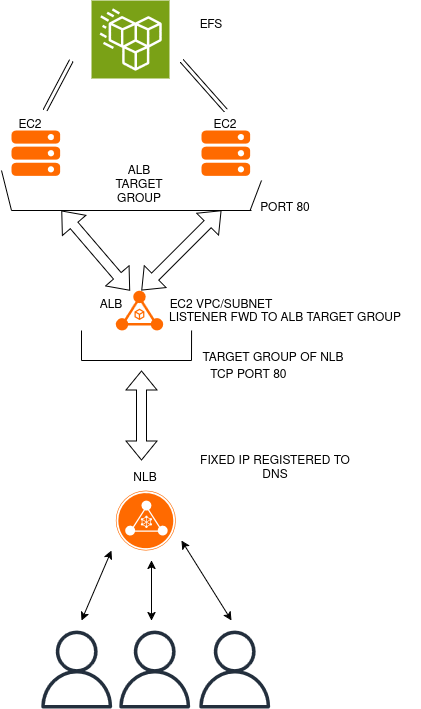

The diagram above was exported from draw.io. Its source (the exported page's mxGraphModel, read from the mxfile embedded in the PNG):
<mxGraphModel dx="1435" dy="1075" grid="1" gridSize="10" guides="1" tooltips="1" connect="1" arrows="1" fold="1" page="1" pageScale="1" pageWidth="850" pageHeight="1100" math="0" shadow="0">
  <root>
    <mxCell id="0" />
    <mxCell id="1" parent="0" />
    <mxCell id="tEZTug5_LgusJ6OlUESU-1" parent="1" style="points=[];aspect=fixed;html=1;align=center;shadow=0;dashed=0;fillColor=#FF6A00;strokeColor=none;shape=mxgraph.alibaba_cloud.ecs_elastic_compute_service;" value="" vertex="1">
      <mxGeometry height="45.3" width="48.6" x="110" y="150" as="geometry" />
    </mxCell>
    <mxCell id="tEZTug5_LgusJ6OlUESU-2" parent="1" style="points=[];aspect=fixed;html=1;align=center;shadow=0;dashed=0;fillColor=#FF6A00;strokeColor=none;shape=mxgraph.alibaba_cloud.ecs_elastic_compute_service;" value="" vertex="1">
      <mxGeometry height="45.3" width="48.6" x="300" y="150" as="geometry" />
    </mxCell>
    <mxCell id="tEZTug5_LgusJ6OlUESU-3" parent="1" style="sketch=0;points=[[0,0,0],[0.25,0,0],[0.5,0,0],[0.75,0,0],[1,0,0],[0,1,0],[0.25,1,0],[0.5,1,0],[0.75,1,0],[1,1,0],[0,0.25,0],[0,0.5,0],[0,0.75,0],[1,0.25,0],[1,0.5,0],[1,0.75,0]];outlineConnect=0;fontColor=#232F3E;fillColor=#7AA116;strokeColor=#ffffff;dashed=0;verticalLabelPosition=bottom;verticalAlign=top;align=center;html=1;fontSize=12;fontStyle=0;aspect=fixed;shape=mxgraph.aws4.resourceIcon;resIcon=mxgraph.aws4.efs_standard;" value="" vertex="1">
      <mxGeometry height="78" width="78" x="190" y="20" as="geometry" />
    </mxCell>
    <mxCell id="tEZTug5_LgusJ6OlUESU-5" parent="1" style="text;html=1;whiteSpace=wrap;strokeColor=none;fillColor=none;align=center;verticalAlign=middle;rounded=0;" value="EFS" vertex="1">
      <mxGeometry height="30" width="60" x="280" y="30" as="geometry" />
    </mxCell>
    <mxCell id="tEZTug5_LgusJ6OlUESU-6" parent="1" style="text;html=1;whiteSpace=wrap;strokeColor=none;fillColor=none;align=center;verticalAlign=middle;rounded=0;" value="EC2" vertex="1">
      <mxGeometry height="30" width="60" x="98.60000000000002" y="130" as="geometry" />
    </mxCell>
    <mxCell id="tEZTug5_LgusJ6OlUESU-7" parent="1" style="text;html=1;whiteSpace=wrap;strokeColor=none;fillColor=none;align=center;verticalAlign=middle;rounded=0;" value="EC2" vertex="1">
      <mxGeometry height="30" width="60" x="294.3" y="130" as="geometry" />
    </mxCell>
    <mxCell id="tEZTug5_LgusJ6OlUESU-9" edge="1" parent="1" style="endArrow=none;html=1;rounded=0;" value="">
      <mxGeometry height="50" relative="1" width="50" as="geometry">
        <Array as="points" />
        <mxPoint x="110" y="230" as="sourcePoint" />
        <mxPoint x="350" y="230" as="targetPoint" />
      </mxGeometry>
    </mxCell>
    <mxCell id="tEZTug5_LgusJ6OlUESU-10" edge="1" parent="1" style="endArrow=none;html=1;rounded=0;" value="">
      <mxGeometry height="50" relative="1" width="50" as="geometry">
        <mxPoint x="110" y="230" as="sourcePoint" />
        <mxPoint x="100" y="190" as="targetPoint" />
      </mxGeometry>
    </mxCell>
    <mxCell id="tEZTug5_LgusJ6OlUESU-11" edge="1" parent="1" style="endArrow=none;html=1;rounded=0;" value="">
      <mxGeometry height="50" relative="1" width="50" as="geometry">
        <mxPoint x="348.6" y="230" as="sourcePoint" />
        <mxPoint x="360" y="200" as="targetPoint" />
      </mxGeometry>
    </mxCell>
    <mxCell id="tEZTug5_LgusJ6OlUESU-12" parent="1" style="text;html=1;whiteSpace=wrap;strokeColor=none;fillColor=none;align=center;verticalAlign=middle;rounded=0;" value="ALB TARGET GROUP" vertex="1">
      <mxGeometry height="30" width="60" x="208" y="190" as="geometry" />
    </mxCell>
    <mxCell id="tEZTug5_LgusJ6OlUESU-13" parent="1" style="text;html=1;whiteSpace=wrap;strokeColor=none;fillColor=none;align=center;verticalAlign=middle;rounded=0;" value="&lt;div&gt;PORT 80&lt;/div&gt;&lt;div&gt;&lt;br&gt;&lt;/div&gt;" vertex="1">
      <mxGeometry height="30" width="60" x="354.3" y="220" as="geometry" />
    </mxCell>
    <mxCell id="tEZTug5_LgusJ6OlUESU-14" parent="1" style="points=[];aspect=fixed;html=1;align=center;shadow=0;dashed=0;fillColor=#FF6A00;strokeColor=none;shape=mxgraph.alibaba_cloud.alb_application_load_balancer_01;" value="" vertex="1">
      <mxGeometry height="40.2" width="47.400000000000006" x="214.3" y="310" as="geometry" />
    </mxCell>
    <mxCell id="tEZTug5_LgusJ6OlUESU-15" parent="1" style="text;html=1;whiteSpace=wrap;strokeColor=none;fillColor=none;align=center;verticalAlign=middle;rounded=0;" value="EC2 VPC/SUBNET" vertex="1">
      <mxGeometry height="30" width="180" x="230" y="310" as="geometry" />
    </mxCell>
    <mxCell id="tEZTug5_LgusJ6OlUESU-16" parent="1" style="text;html=1;whiteSpace=wrap;strokeColor=none;fillColor=none;align=center;verticalAlign=middle;rounded=0;" value="&lt;div&gt;LISTENER FWD TO ALB TARGET GROUP&lt;/div&gt;&lt;div&gt;&lt;br&gt;&lt;/div&gt;" vertex="1">
      <mxGeometry height="30" width="270" x="249.3" y="330" as="geometry" />
    </mxCell>
    <mxCell id="tEZTug5_LgusJ6OlUESU-17" edge="1" parent="1" style="shape=flexArrow;endArrow=classic;startArrow=classic;html=1;rounded=0;" value="">
      <mxGeometry height="100" relative="1" width="100" as="geometry">
        <mxPoint x="240" y="310" as="sourcePoint" />
        <mxPoint x="320" y="230" as="targetPoint" />
      </mxGeometry>
    </mxCell>
    <mxCell id="tEZTug5_LgusJ6OlUESU-19" edge="1" parent="1" style="shape=flexArrow;endArrow=classic;startArrow=classic;html=1;rounded=0;" value="">
      <mxGeometry height="100" relative="1" width="100" as="geometry">
        <mxPoint x="228.6" y="310" as="sourcePoint" />
        <mxPoint x="160" y="230" as="targetPoint" />
      </mxGeometry>
    </mxCell>
    <mxCell id="tEZTug5_LgusJ6OlUESU-20" edge="1" parent="1" style="endArrow=none;html=1;rounded=0;" value="">
      <mxGeometry height="50" relative="1" width="50" as="geometry">
        <mxPoint x="180" y="380" as="sourcePoint" />
        <mxPoint x="290" y="380" as="targetPoint" />
      </mxGeometry>
    </mxCell>
    <mxCell id="tEZTug5_LgusJ6OlUESU-21" edge="1" parent="1" style="endArrow=none;html=1;rounded=0;entryX=0.151;entryY=0.667;entryDx=0;entryDy=0;entryPerimeter=0;" target="tEZTug5_LgusJ6OlUESU-16" value="">
      <mxGeometry height="50" relative="1" width="50" as="geometry">
        <mxPoint x="290" y="380" as="sourcePoint" />
        <mxPoint x="330" y="340" as="targetPoint" />
      </mxGeometry>
    </mxCell>
    <mxCell id="tEZTug5_LgusJ6OlUESU-22" edge="1" parent="1" style="endArrow=none;html=1;rounded=0;" value="">
      <mxGeometry height="50" relative="1" width="50" as="geometry">
        <mxPoint x="180" y="380" as="sourcePoint" />
        <mxPoint x="180" y="350" as="targetPoint" />
      </mxGeometry>
    </mxCell>
    <mxCell id="tEZTug5_LgusJ6OlUESU-23" parent="1" style="text;html=1;whiteSpace=wrap;strokeColor=none;fillColor=none;align=center;verticalAlign=middle;rounded=0;" value="&lt;div&gt;TARGET GROUP OF NLB&lt;/div&gt;&lt;div&gt;&lt;br&gt;&lt;/div&gt;" vertex="1">
      <mxGeometry height="30" width="220" x="261.7" y="370" as="geometry" />
    </mxCell>
    <mxCell id="tEZTug5_LgusJ6OlUESU-24" parent="1" style="text;html=1;whiteSpace=wrap;strokeColor=none;fillColor=none;align=center;verticalAlign=middle;rounded=0;" value="TCP PORT 80&amp;nbsp;" vertex="1">
      <mxGeometry height="30" width="130" x="284.3" y="380" as="geometry" />
    </mxCell>
    <mxCell id="tEZTug5_LgusJ6OlUESU-25" parent="1" style="points=[];aspect=fixed;html=1;align=center;shadow=0;dashed=0;fillColor=#FF6A00;strokeColor=none;shape=mxgraph.alibaba_cloud.nlb_network_load_balancer_02;" value="" vertex="1">
      <mxGeometry height="60" width="60" x="214.3" y="510" as="geometry" />
    </mxCell>
    <mxCell id="tEZTug5_LgusJ6OlUESU-26" parent="1" style="text;html=1;whiteSpace=wrap;strokeColor=none;fillColor=none;align=center;verticalAlign=middle;rounded=0;" value="ALB" vertex="1">
      <mxGeometry height="30" width="60" x="180" y="310" as="geometry" />
    </mxCell>
    <mxCell id="tEZTug5_LgusJ6OlUESU-27" parent="1" style="text;html=1;whiteSpace=wrap;strokeColor=none;fillColor=none;align=center;verticalAlign=middle;rounded=0;" value="&lt;div&gt;NLB&lt;/div&gt;&lt;div&gt;&lt;br&gt;&lt;/div&gt;" vertex="1">
      <mxGeometry height="30" width="60" x="214.3" y="490" as="geometry" />
    </mxCell>
    <mxCell id="tEZTug5_LgusJ6OlUESU-28" edge="1" parent="1" style="shape=flexArrow;endArrow=classic;startArrow=classic;html=1;rounded=0;" value="">
      <mxGeometry height="100" relative="1" width="100" as="geometry">
        <mxPoint x="240" y="480" as="sourcePoint" />
        <mxPoint x="240" y="390" as="targetPoint" />
      </mxGeometry>
    </mxCell>
    <mxCell id="tEZTug5_LgusJ6OlUESU-30" parent="1" style="text;html=1;whiteSpace=wrap;strokeColor=none;fillColor=none;align=center;verticalAlign=middle;rounded=0;" value="&lt;div&gt;FIXED IP REGISTERED TO DNS&lt;/div&gt;&lt;div&gt;&lt;br&gt;&lt;/div&gt;" vertex="1">
      <mxGeometry height="30" width="180" x="284.3" y="480" as="geometry" />
    </mxCell>
    <mxCell id="tEZTug5_LgusJ6OlUESU-31" parent="1" style="sketch=0;outlineConnect=0;fontColor=#232F3E;gradientColor=none;fillColor=#232F3D;strokeColor=none;dashed=0;verticalLabelPosition=bottom;verticalAlign=top;align=center;html=1;fontSize=12;fontStyle=0;aspect=fixed;pointerEvents=1;shape=mxgraph.aws4.user;" value="" vertex="1">
      <mxGeometry height="78" width="78" x="136.3" y="650" as="geometry" />
    </mxCell>
    <mxCell id="tEZTug5_LgusJ6OlUESU-32" parent="1" style="sketch=0;outlineConnect=0;fontColor=#232F3E;gradientColor=none;fillColor=#232F3D;strokeColor=none;dashed=0;verticalLabelPosition=bottom;verticalAlign=top;align=center;html=1;fontSize=12;fontStyle=0;aspect=fixed;pointerEvents=1;shape=mxgraph.aws4.user;" value="" vertex="1">
      <mxGeometry height="78" width="78" x="214.3" y="650" as="geometry" />
    </mxCell>
    <mxCell id="tEZTug5_LgusJ6OlUESU-33" parent="1" style="sketch=0;outlineConnect=0;fontColor=#232F3E;gradientColor=none;fillColor=#232F3D;strokeColor=none;dashed=0;verticalLabelPosition=bottom;verticalAlign=top;align=center;html=1;fontSize=12;fontStyle=0;aspect=fixed;pointerEvents=1;shape=mxgraph.aws4.user;" value="" vertex="1">
      <mxGeometry height="78" width="78" x="294.3" y="650" as="geometry" />
    </mxCell>
    <mxCell id="tEZTug5_LgusJ6OlUESU-34" edge="1" parent="1" style="endArrow=classic;startArrow=classic;html=1;rounded=0;" value="">
      <mxGeometry height="50" relative="1" width="50" as="geometry">
        <mxPoint x="180" y="640" as="sourcePoint" />
        <mxPoint x="210" y="570" as="targetPoint" />
      </mxGeometry>
    </mxCell>
    <mxCell id="tEZTug5_LgusJ6OlUESU-35" edge="1" parent="1" style="endArrow=classic;startArrow=classic;html=1;rounded=0;" value="">
      <mxGeometry height="50" relative="1" width="50" as="geometry">
        <mxPoint x="250" y="640" as="sourcePoint" />
        <mxPoint x="250" y="580" as="targetPoint" />
      </mxGeometry>
    </mxCell>
    <mxCell id="tEZTug5_LgusJ6OlUESU-36" edge="1" parent="1" style="endArrow=classic;startArrow=classic;html=1;rounded=0;" value="">
      <mxGeometry height="50" relative="1" width="50" as="geometry">
        <mxPoint x="280" y="560" as="sourcePoint" />
        <mxPoint x="330" y="640" as="targetPoint" />
      </mxGeometry>
    </mxCell>
    <mxCell id="tEZTug5_LgusJ6OlUESU-37" edge="1" parent="1" source="tEZTug5_LgusJ6OlUESU-6" style="shape=link;html=1;rounded=0;exitX=0.75;exitY=0;exitDx=0;exitDy=0;" value="">
      <mxGeometry relative="1" width="100" as="geometry">
        <mxPoint x="70" y="80" as="sourcePoint" />
        <mxPoint x="170" y="80" as="targetPoint" />
      </mxGeometry>
    </mxCell>
    <mxCell id="tEZTug5_LgusJ6OlUESU-38" edge="1" parent="1" style="shape=link;html=1;rounded=0;entryX=0.5;entryY=0;entryDx=0;entryDy=0;" target="tEZTug5_LgusJ6OlUESU-7" value="">
      <mxGeometry relative="1" width="100" as="geometry">
        <mxPoint x="280" y="80" as="sourcePoint" />
        <mxPoint x="380" y="80" as="targetPoint" />
      </mxGeometry>
    </mxCell>
  </root>
</mxGraphModel>